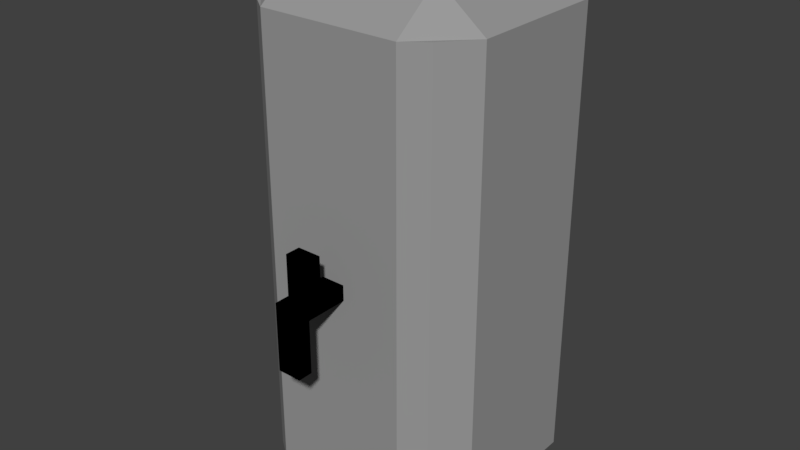 # Source: CoffeMachine.blend  (saved by Blender 2.79.0; exported with 4.5.12 LTS)
import bpy
from mathutils import Matrix  # noqa: F401  (used for matrix-valued properties, if any)

bpy.ops.wm.read_factory_settings(use_empty=True)
scene = bpy.context.scene
scene.name = 'Scene'

# ---- collections
col_collection_1 = bpy.data.collections.new('Collection 1'); scene.collection.children.link(col_collection_1)

# ---- materials (node trees are filled in below, after node groups)
mat_handle = bpy.data.materials.new('Handle')
mat_handle.alpha_threshold = 0.0
mat_handle.use_transparent_shadow = False
mat_handle.diffuse_color = (0.0, 0.0, 0.0, 1.0)
mat_handle.roughness = 0.5
mat_handle.specular_intensity = 0.0124
mat_handle.line_color = (0.0, 0.0, 0.0, 1.0)
mat_canister = bpy.data.materials.new('Canister')
mat_canister.alpha_threshold = 0.0
mat_canister.use_transparent_shadow = False
mat_canister.diffuse_color = (0.3185, 0.3185, 0.3185, 1.0)
mat_canister.roughness = 0.5
mat_canister.specular_intensity = 0.9959

# ---- material node trees

# ---- world
world_world = bpy.data.worlds.new('World'); scene.world = world_world
world_world.color = (0.05088, 0.05088, 0.05088)
world_world.use_sun_shadow = False
world_world.sun_shadow_jitter_overblur = 0.0
world_world.cycles.sampling_method = 'MANUAL'

# ---- meshes
me_cube = bpy.data.meshes.new('Cube')
me_cube.from_pydata([(0.7971, -0.8679, 5.603e-06), (0.7971, -0.8679, 3.84), (0.616, -1.006, 5.603e-06), (0.216, -1.006, 5.603e-06), (0.616, -1.006, 3.84), (0.216, -1.006, 3.84), (1.016, -0.2058, 5.603e-06), (1.016, -0.6058, 5.603e-06), (1.016, -0.2058, 3.84), (1.016, -0.6058, 3.84), (0.7971, -0.8679, 1.791), (0.616, -0.2058, 4.155), (0.616, -0.6058, 4.155), (1.016, -0.6058, 1.791), (0.216, -0.2058, 4.155), (0.216, -0.6058, 4.155), (0.616, -0.6058, 5.603e-06), (0.616, -0.2058, 5.603e-06), (1.016, -0.2058, 1.791), (0.216, -1.006, 1.791), (0.216, -0.6058, 5.603e-06), (0.216, -0.2058, 5.603e-06), (0.616, -1.006, 1.791), (1.016, -0.6058, 1.92), (1.016, -0.2058, 1.92), (0.216, -1.006, 1.92), (0.616, -1.006, 1.92), (0.7971, -0.8679, 1.92), (-0.7652, -0.8679, 5.603e-06), (-0.7652, -0.8679, 3.84), (-0.584, -1.006, 5.603e-06), (-0.184, -1.006, 5.603e-06), (-0.584, -1.006, 3.84), (-0.184, -1.006, 3.84), (-0.984, -0.2058, 5.603e-06), (-0.984, -0.6058, 5.603e-06), (-0.984, -0.2058, 3.84), (-0.984, -0.6058, 3.84), (-0.7652, -0.8679, 1.791), (-0.584, -0.2058, 4.155), (-0.584, -0.6058, 4.155), (0.01597, -1.006, 1.791), (-0.984, -0.6058, 1.791), (-0.184, -0.2058, 4.155), (-0.184, -0.6058, 4.155), (-0.584, -0.6058, 5.603e-06), (-0.584, -0.2058, 5.603e-06), (-0.984, -0.2058, 1.791), (-0.184, -1.006, 1.791), (-0.184, -0.6058, 5.603e-06), (-0.184, -0.2058, 5.603e-06), (-0.584, -1.006, 1.791), (0.01597, -1.006, 1.92), (0.01597, -1.006, 5.603e-06), (-0.984, -0.6058, 1.92), (0.01597, -1.006, 3.84), (-0.984, -0.2058, 1.92), (-0.184, -1.006, 1.92), (0.01597, -0.2058, 5.603e-06), (0.01597, -0.6058, 5.603e-06), (-0.584, -1.006, 1.92), (-0.7652, -0.8679, 1.92), (0.01597, -0.2058, 4.155), (0.01597, -0.6058, 4.155), (0.7971, 0.8563, 5.603e-06), (0.7971, 0.8563, 3.84), (0.616, 0.9942, 5.603e-06), (0.216, 0.9942, 5.603e-06), (0.616, 0.9942, 3.84), (0.216, 0.9942, 3.84), (1.016, 0.1942, 5.603e-06), (1.016, 0.5942, 5.603e-06), (1.016, 0.1942, 3.84), (1.016, 0.5942, 3.84), (1.016, -0.005766, 1.791), (0.7971, 0.8563, 1.791), (0.616, 0.1942, 4.155), (0.616, 0.5942, 4.155), (1.016, 0.5942, 1.791), (0.216, 0.1942, 4.155), (0.216, 0.5942, 4.155), (0.616, 0.5942, 5.603e-06), (0.616, 0.1942, 5.603e-06), (1.016, 0.1942, 1.791), (0.216, 0.9942, 1.791), (0.216, 0.5942, 5.603e-06), (0.216, 0.1942, 5.603e-06), (0.616, 0.9942, 1.791), (1.016, -0.005766, 1.92), (1.016, 0.5942, 1.92), (1.016, 0.1942, 1.92), (0.216, 0.9942, 1.92), (0.616, 0.9942, 1.92), (0.7971, 0.8563, 1.92), (1.016, -0.005766, 5.603e-06), (1.016, -0.005766, 3.84), (0.616, -0.005766, 4.155), (0.216, -0.005766, 4.155), (0.616, -0.005766, 5.603e-06), (0.216, -0.005766, 5.603e-06), (-0.7652, 0.8563, 5.603e-06), (-0.7652, 0.8563, 3.84), (-0.584, 0.9942, 5.603e-06), (-0.184, 0.9942, 5.603e-06), (-0.584, 0.9942, 3.84), (-0.184, 0.9942, 3.84), (-0.984, 0.1942, 5.603e-06), (-0.984, 0.5942, 5.603e-06), (-0.984, 0.1942, 3.84), (-0.984, 0.5942, 3.84), (-0.984, -0.005766, 1.791), (-0.7652, 0.8563, 1.791), (-0.584, 0.1942, 4.155), (-0.584, 0.5942, 4.155), (0.01597, 0.9942, 1.791), (-0.984, 0.5942, 1.791), (-0.184, 0.1942, 4.155), (-0.184, 0.5942, 4.155), (-0.584, 0.5942, 5.603e-06), (-0.584, 0.1942, 5.603e-06), (-0.984, 0.1942, 1.791), (-0.184, 0.9942, 1.791), (-0.184, 0.5942, 5.603e-06), (-0.184, 0.1942, 5.603e-06), (-0.584, 0.9942, 1.791), (-0.984, -0.005766, 1.92), (0.01597, 0.9942, 1.92), (0.01597, 0.9942, 5.603e-06), (-0.984, 0.5942, 1.92), (0.01597, 0.9942, 3.84), (-0.984, 0.1942, 1.92), (-0.184, 0.9942, 1.92), (0.01597, 0.1942, 5.603e-06), (0.01597, 0.5942, 5.603e-06), (-0.584, 0.9942, 1.92), (-0.7652, 0.8563, 1.92), (0.01597, 0.1942, 4.155), (0.01597, 0.5942, 4.155), (-0.984, -0.005766, 5.603e-06), (-0.984, -0.005766, 3.84), (-0.584, -0.005766, 4.155), (-0.184, -0.005766, 4.155), (-0.584, -0.005766, 5.603e-06), (-0.184, -0.005766, 5.603e-06), (0.01597, -0.005766, 4.155), (0.01597, -0.005766, 5.603e-06), (0.116, -0.2058, 4.155), (0.116, -0.6058, 4.155), (0.116, -1.006, 5.603e-06), (0.116, -1.006, 3.84), (0.116, -1.006, 1.92), (0.116, -0.2058, 5.603e-06), (0.116, -0.6058, 5.603e-06), (0.116, -1.006, 1.791), (0.116, -0.005766, 5.603e-06), (0.116, -0.005766, 4.155), (0.116, 0.1942, 4.155), (0.116, 0.5942, 4.155), (0.116, 0.9942, 5.603e-06), (0.116, 0.9942, 3.84), (0.116, 0.9942, 1.92), (0.116, 0.1942, 5.603e-06), (0.116, 0.5942, 5.603e-06), (0.116, 0.9942, 1.791), (-0.08403, -0.2058, 4.155), (-0.08403, -0.6058, 4.155), (-0.08403, -1.006, 5.603e-06), (-0.08403, -1.006, 3.84), (-0.08403, -1.006, 1.92), (-0.08403, -0.2058, 5.603e-06), (-0.08403, -0.6058, 5.603e-06), (-0.08403, -1.006, 1.791), (-0.08403, -0.005766, 5.603e-06), (-0.08403, -0.005766, 4.155), (-0.08403, 0.1942, 4.155), (-0.08403, 0.5942, 4.155), (-0.08403, 0.9942, 5.603e-06), (-0.08403, 0.9942, 3.84), (-0.08403, 0.9942, 1.92), (-0.08403, 0.1942, 5.603e-06), (-0.08403, 0.5942, 5.603e-06), (-0.08403, 0.9942, 1.791), (0.01597, -1.489, 1.92), (0.01597, -1.489, 1.791), (0.116, -1.489, 1.92), (0.116, -1.489, 1.791), (-0.08403, -1.489, 1.92), (-0.08403, -1.489, 1.791), (0.116, -1.364, 1.791), (0.01597, -1.364, 1.791), (0.116, -1.364, 1.92), (-0.08403, -1.364, 1.92), (0.01597, -1.364, 1.92), (-0.08403, -1.364, 1.791), (0.116, -1.364, 1.35), (0.116, -1.489, 1.35), (0.01597, -1.489, 1.35), (-0.08403, -1.489, 1.35), (0.01597, -1.364, 1.35), (-0.08403, -1.364, 1.35), (0.01597, -1.237, 1.791), (0.01597, -1.237, 1.92), (-0.08403, -1.237, 1.791), (0.116, -1.237, 1.791), (0.116, -1.237, 1.92), (-0.08403, -1.237, 1.92), (0.116, -1.237, 2.257), (0.116, -1.364, 2.257), (-0.08403, -1.237, 2.257), (-0.08403, -1.364, 2.257), (0.01597, -1.364, 2.257), (0.01597, -1.237, 2.257)], [], [(23, 9, 1, 27), (27, 1, 4, 26), (26, 4, 5, 25), (9, 12, 4, 1), (12, 15, 5, 4), (7, 0, 2, 16), (16, 2, 3, 20), (74, 88, 24, 18), (98, 17, 21, 99), (17, 16, 20, 21), (94, 6, 17, 98), (6, 7, 16, 17), (0, 10, 22, 2), (96, 97, 14, 11), (11, 14, 15, 12), (148, 153, 41, 53), (95, 96, 11, 8), (8, 11, 12, 9), (88, 95, 8, 24), (24, 8, 9, 23), (146, 62, 63, 147), (155, 144, 62, 146), (13, 23, 27, 10), (151, 152, 59, 58), (154, 151, 58, 145), (188, 190, 184, 185), (152, 148, 53, 59), (147, 63, 55, 149), (150, 149, 55, 52), (18, 24, 23, 13), (10, 27, 26, 22), (7, 13, 10, 0), (6, 18, 13, 7), (2, 22, 19, 3), (94, 74, 18, 6), (22, 26, 25, 19), (54, 61, 29, 37), (61, 60, 32, 29), (60, 57, 33, 32), (37, 29, 32, 40), (40, 32, 33, 44), (35, 45, 30, 28), (45, 49, 31, 30), (110, 47, 56, 125), (142, 143, 50, 46), (46, 50, 49, 45), (138, 142, 46, 34), (34, 46, 45, 35), (28, 30, 51, 38), (140, 39, 43, 141), (39, 40, 44, 43), (166, 53, 41, 171), (139, 36, 39, 140), (36, 37, 40, 39), (125, 56, 36, 139), (56, 54, 37, 36), (164, 165, 63, 62), (173, 164, 62, 144), (42, 38, 61, 54), (169, 58, 59, 170), (172, 145, 58, 169), (183, 187, 197, 196), (170, 59, 53, 166), (165, 167, 55, 63), (168, 52, 55, 167), (47, 42, 54, 56), (38, 51, 60, 61), (35, 28, 38, 42), (34, 35, 42, 47), (30, 31, 48, 51), (138, 34, 47, 110), (51, 48, 57, 60), (89, 93, 65, 73), (93, 92, 68, 65), (92, 91, 69, 68), (73, 65, 68, 77), (77, 68, 69, 80), (71, 81, 66, 64), (81, 85, 67, 66), (74, 83, 90, 88), (98, 99, 86, 82), (82, 86, 85, 81), (94, 98, 82, 70), (70, 82, 81, 71), (64, 66, 87, 75), (96, 76, 79, 97), (76, 77, 80, 79), (158, 127, 114, 163), (95, 72, 76, 96), (72, 73, 77, 76), (88, 90, 72, 95), (90, 89, 73, 72), (156, 157, 137, 136), (155, 156, 136, 144), (78, 75, 93, 89), (161, 132, 133, 162), (154, 145, 132, 161), (163, 114, 126, 160), (162, 133, 127, 158), (157, 159, 129, 137), (160, 126, 129, 159), (83, 78, 89, 90), (75, 87, 92, 93), (71, 64, 75, 78), (70, 71, 78, 83), (66, 67, 84, 87), (94, 70, 83, 74), (87, 84, 91, 92), (128, 109, 101, 135), (135, 101, 104, 134), (134, 104, 105, 131), (109, 113, 104, 101), (113, 117, 105, 104), (107, 100, 102, 118), (118, 102, 103, 122), (110, 125, 130, 120), (142, 119, 123, 143), (119, 118, 122, 123), (138, 106, 119, 142), (106, 107, 118, 119), (100, 111, 124, 102), (140, 141, 116, 112), (112, 116, 117, 113), (176, 181, 114, 127), (139, 140, 112, 108), (108, 112, 113, 109), (125, 139, 108, 130), (130, 108, 109, 128), (174, 136, 137, 175), (173, 144, 136, 174), (115, 128, 135, 111), (179, 180, 133, 132), (172, 179, 132, 145), (181, 178, 126, 114), (180, 176, 127, 133), (175, 137, 129, 177), (178, 177, 129, 126), (120, 130, 128, 115), (111, 135, 134, 124), (107, 115, 111, 100), (106, 120, 115, 107), (102, 124, 121, 103), (138, 110, 120, 106), (124, 134, 131, 121), (91, 160, 159, 69), (80, 69, 159, 157), (85, 162, 158, 67), (84, 163, 160, 91), (99, 154, 161, 86), (86, 161, 162, 85), (97, 79, 156, 155), (79, 80, 157, 156), (67, 158, 163, 84), (25, 5, 149, 150), (15, 147, 149, 5), (20, 3, 148, 152), (19, 25, 150, 153), (99, 21, 151, 154), (21, 20, 152, 151), (97, 155, 146, 14), (14, 146, 147, 15), (3, 19, 153, 148), (131, 105, 177, 178), (117, 175, 177, 105), (122, 103, 176, 180), (121, 131, 178, 181), (143, 123, 179, 172), (123, 122, 180, 179), (141, 173, 174, 116), (116, 174, 175, 117), (103, 121, 181, 176), (57, 168, 167, 33), (44, 33, 167, 165), (49, 170, 166, 31), (48, 171, 168, 57), (143, 172, 169, 50), (50, 169, 170, 49), (141, 43, 164, 173), (43, 44, 165, 164), (31, 166, 171, 48), (185, 184, 182, 183), (187, 183, 182, 186), (192, 191, 186, 182), (187, 193, 199, 197), (191, 193, 187, 186), (190, 192, 182, 184), (201, 205, 208, 211), (205, 202, 193, 191), (202, 200, 189, 193), (205, 191, 209, 208), (200, 203, 188, 189), (203, 204, 190, 188), (198, 194, 195, 196), (199, 198, 196, 197), (185, 183, 196, 195), (189, 188, 194, 198), (193, 189, 198, 199), (188, 185, 195, 194), (153, 150, 204, 203), (41, 153, 203, 200), (52, 168, 205, 201), (171, 41, 200, 202), (168, 171, 202, 205), (150, 52, 201, 204), (206, 211, 210, 207), (211, 208, 209, 210), (192, 190, 207, 210), (204, 201, 211, 206), (190, 204, 206, 207), (191, 192, 210, 209)])
me_cube.polygons.foreach_set('material_index', [1, 1, 1, 1, 1, 1, 1, 1, 1, 1, 1, 1, 1, 1, 1, 1, 1, 1, 1, 1, 1, 1, 1, 1, 1, 0, 1, 1, 1, 1, 1, 1, 1, 1, 1, 1, 1, 1, 1, 1, 1, 1, 1, 1, 1, 1, 1, 1, 1, 1, 1, 1, 1, 1, 1, 1, 1, 1, 1, 1, 1, 0, 1, 1, 1, 1, 1, 1, 1, 1, 1, 1, 1, 1, 1, 1, 1, 1, 1, 1, 1, 1, 1, 1, 1, 1, 1, 1, 1, 1, 1, 1, 1, 1, 1, 1, 1, 1, 1, 1, 1, 1, 1, 1, 1, 1, 1, 1, 1, 1, 1, 1, 1, 1, 1, 1, 1, 1, 1, 1, 1, 1, 1, 1, 1, 1, 1, 1, 1, 1, 1, 1, 1, 1, 1, 1, 1, 1, 1, 1, 1, 1, 1, 1, 1, 1, 1, 1, 1, 1, 1, 1, 1, 1, 1, 1, 1, 1, 1, 1, 1, 1, 1, 1, 1, 1, 1, 1, 1, 1, 1, 1, 1, 1, 1, 1, 1, 1, 1, 1, 0, 0, 0, 0, 0, 0, 0, 0, 0, 0, 0, 0, 0, 0, 0, 0, 0, 0, 0, 0, 0, 0, 0, 0, 0, 0, 0, 0, 0, 0])
me_cube.materials.append(mat_handle)
me_cube.materials.append(mat_canister)
me_cube.use_remesh_preserve_volume = False
me_cube.use_remesh_preserve_attributes = False
me_cube.use_mirror_vertex_groups = False
me_cube.update()

# ---- objects
ob_cube = bpy.data.objects.new('Cube', me_cube)

# ---- transforms, parenting, visibility, modifiers, constraints
ob_cube.location = (-0.01597, 0.005766, -1.92)
ob_cube.lock_rotations_4d = False
ob_cube.empty_display_type = 'ARROWS'
ob_cube.lineart.crease_threshold = 0.0

# ---- collection membership
col_collection_1.objects.link(ob_cube)

# ---- scene / render settings (as saved in the file)
scene.frame_start = 1; scene.frame_end = 250; scene.frame_set(1)
scene.render.engine = 'BLENDER_EEVEE_NEXT'
scene.render.resolution_percentage = 50
scene.render.dither_intensity = 0.0
scene.cycles.use_denoising = False
scene.cycles.samples = 128
scene.cycles.sampling_pattern = 'TABULATED_SOBOL'
scene.cycles.use_adaptive_sampling = False
scene.cycles.use_light_tree = False
scene.cycles.blur_glossy = 0.0
scene.cycles.sample_clamp_indirect = 0.0
scene.view_settings.view_transform = 'Standard'
bpy.context.view_layer.update()

# ---- added for rendering (the .blend has no active camera and no usable light): camera, sun
cam_auto = bpy.data.cameras.new('AutoCamera')
cam_auto.lens = 50.0
cam_auto.sensor_width = 36.0
cam_auto.clip_end = 1000.0
ob_auto_camera = bpy.data.objects.new('AutoCamera', cam_auto)
scene.collection.objects.link(ob_auto_camera)
ob_auto_camera.location = (4.84595, -6.05691, 4.03415)
ob_auto_camera.rotation_euler = (1.09748, -7.21219e-08, 0.694738)
scene.camera = ob_auto_camera
light_auto_sun = bpy.data.lights.new('AutoSun', 'SUN')
light_auto_sun.energy = 3.0
light_auto_sun.angle = 0.0523599
ob_auto_sun = bpy.data.objects.new('AutoSun', light_auto_sun)
scene.collection.objects.link(ob_auto_sun)
ob_auto_sun.rotation_euler = (0.872665, 0.174533, 0.523599)
bpy.context.view_layer.update()

